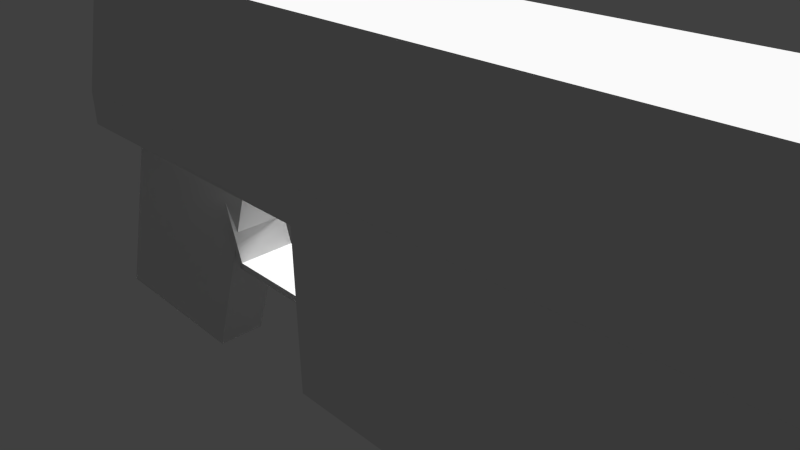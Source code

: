 # Source: pistola.blend  (saved by Blender 2.68.0; exported with 4.5.12 LTS)
import bpy
from mathutils import Matrix  # noqa: F401  (used for matrix-valued properties, if any)

bpy.ops.wm.read_factory_settings(use_empty=True)
scene = bpy.context.scene
scene.name = 'Scene'

# ---- collections
col_collection_1 = bpy.data.collections.new('Collection 1'); scene.collection.children.link(col_collection_1)

# ---- materials (node trees are filled in below, after node groups)
mat_material_003 = bpy.data.materials.new('Material.003')
mat_material_003.alpha_threshold = 0.0
mat_material_003.use_transparent_shadow = False
mat_material_003.roughness = 0.5
mat_material_003.line_color = (0.0, 0.0, 0.0, 1.0)
mat_material = bpy.data.materials.new('Material')
mat_material.alpha_threshold = 0.0
mat_material.use_transparent_shadow = False
mat_material.roughness = 0.5
mat_material.line_color = (0.0, 0.0, 0.0, 1.0)
mat_material_004 = bpy.data.materials.new('Material.004')
mat_material_004.alpha_threshold = 0.0
mat_material_004.use_transparent_shadow = False
mat_material_004.roughness = 0.5
mat_material_004.line_color = (0.0, 0.0, 0.0, 1.0)
mat_material_002 = bpy.data.materials.new('Material.002')
mat_material_002.alpha_threshold = 0.0
mat_material_002.use_transparent_shadow = False
mat_material_002.roughness = 0.5
mat_material_002.line_color = (0.0, 0.0, 0.0, 1.0)
mat_material_001 = bpy.data.materials.new('Material.001')
mat_material_001.alpha_threshold = 0.0
mat_material_001.use_transparent_shadow = False
mat_material_001.roughness = 0.5
mat_material_001.line_color = (0.0, 0.0, 0.0, 1.0)

# ---- material node trees

# ---- world
world_world = bpy.data.worlds.new('World'); scene.world = world_world
world_world.color = (0.05088, 0.05088, 0.05088)
world_world.use_sun_shadow = False
world_world.sun_shadow_jitter_overblur = 0.0
world_world.cycles.sampling_method = 'MANUAL'
world_world.cycles.sample_map_resolution = 256

# ---- cameras
cam_camera = bpy.data.cameras.new('Camera')
cam_camera.clip_end = 100.0
cam_camera.lens = 35.0
cam_camera.sensor_width = 32.0
cam_camera.sensor_height = 18.0
cam_camera.ortho_scale = 7.314
cam_camera.dof.focus_distance = 0.0
cam_camera.dof.aperture_fstop = 128.0

# ---- lights
light_lamp = bpy.data.lights.new('Lamp', 'SUN')
light_lamp.transmission_factor = 0.0
light_lamp.cutoff_distance = 30.0
light_lamp.angle = 0.1993
light_lamp.energy = 8.04
light_lamp.shadow_buffer_clip_start = 1.001
light_lamp.shadow_soft_size = 0.1
light_lamp.shadow_cascade_max_distance = 1000.0
light_lamp.cycles.use_multiple_importance_sampling = False

# ---- meshes
me_cylinder_001 = bpy.data.meshes.new('Cylinder.001')
me_cylinder_001.from_pydata([(0.866, 0.5, -1.0), (0.866, 0.5, 1.0), (0.866, -0.5, -1.0), (0.866, -0.5, 1.0), (-8.742e-08, -1.0, -1.0), (-8.742e-08, -1.0, 1.0), (-0.866, -0.5, -1.0), (-0.866, -0.5, 1.0), (-0.866, 0.5, -1.0), (-0.866, 0.5, 1.0), (0.01823, -0.8974, -1.0), (0.01823, -0.8974, 1.0), (-0.8478, -0.3974, -1.0), (-0.8478, -0.3974, 1.0), (0.8514, -0.4175, -1.0), (0.8514, -0.4175, 1.0), (-0.01465, -0.9175, -1.0), (-0.01465, -0.9175, 1.0), (-0.8196, -0.5, -1.0), (-0.8196, -0.5, 1.0), (-0.8196, 0.5, -1.0), (-0.8196, 0.5, 1.0)], [], [(0, 1, 3, 2), (5, 4, 16, 17), (4, 5, 11, 10), (8, 6, 18, 20), (10, 11, 13, 12), (6, 4, 10, 12), (5, 7, 13, 11), (7, 6, 12, 13), (14, 15, 17, 16), (2, 3, 15, 14), (4, 2, 14, 16), (3, 5, 17, 15), (18, 19, 21, 20), (7, 9, 21, 19), (9, 8, 20, 21), (6, 7, 19, 18)])
_uv = me_cylinder_001.uv_layers.new(name='UVMap')
_uv.uv.foreach_set('vector', [0.6414, 0.6181, 0.5376, 0.6181, 0.5376, 0.5143, 0.6414, 0.5143, 0.6414, 0.6181, 0.5376, 0.6181, 0.5376, 0.5143, 0.6414, 0.5143, 0.6414, 0.6181, 0.5376, 0.6181, 0.5376, 0.5143, 0.6414, 0.5143, 0.6414, 0.6181, 0.5376, 0.6181, 0.5376, 0.5143, 0.6414, 0.5143, 0.6414, 0.6181, 0.5376, 0.6181, 0.5376, 0.5143, 0.6414, 0.5143, 0.6414, 0.6181, 0.5376, 0.6181, 0.5376, 0.5143, 0.6414, 0.5143, 0.6414, 0.6181, 0.5376, 0.6181, 0.5376, 0.5143, 0.6414, 0.5143, 0.6414, 0.6181, 0.5376, 0.6181, 0.5376, 0.5143, 0.6414, 0.5143, 0.6414, 0.6181, 0.5376, 0.6181, 0.5376, 0.5143, 0.6414, 0.5143, 0.6414, 0.6181, 0.5376, 0.6181, 0.5376, 0.5143, 0.6414, 0.5143, 0.6414, 0.6181, 0.5376, 0.6181, 0.5376, 0.5143, 0.6414, 0.5143, 0.6414, 0.6181, 0.5376, 0.6181, 0.5376, 0.5143, 0.6414, 0.5143, 0.5383, 0.6181, 0.5383, 0.5141, 0.6421, 0.5142, 0.6414, 0.6178, 0.6414, 0.6181, 0.5376, 0.6181, 0.5376, 0.5143, 0.6414, 0.5143, 0.6414, 0.6181, 0.5376, 0.6181, 0.5376, 0.5143, 0.6414, 0.5143, 0.6414, 0.6181, 0.5376, 0.6181, 0.5376, 0.5143, 0.6414, 0.5143])
me_cylinder_001.materials.append(mat_material_003)
me_cylinder_001.use_remesh_preserve_volume = False
me_cylinder_001.use_remesh_preserve_attributes = False
me_cylinder_001.use_mirror_vertex_groups = False
me_cylinder_001.update()
me_cylinder = bpy.data.meshes.new('Cylinder')
me_cylinder.from_pydata([(0.0, 1.0, -1.0), (0.0, 1.0, 1.0), (0.866, 0.5, -1.0), (0.866, 0.5, 1.0), (0.866, -0.5, -1.0), (0.866, -0.5, 1.0), (-8.742e-08, -1.0, -1.0), (-8.742e-08, -1.0, 1.0), (-0.866, -0.5, -1.0), (-0.866, -0.5, 1.0), (-0.866, 0.5, -1.0), (-0.866, 0.5, 1.0)], [], [(0, 1, 3, 2), (2, 3, 5, 4), (4, 5, 7, 6), (6, 7, 9, 8), (3, 1, 11, 9, 7, 5), (10, 11, 1, 0), (8, 9, 11, 10), (0, 2, 4, 6, 8, 10)])
_uv = me_cylinder.uv_layers.new(name='UVMap')
_uv.uv.foreach_set('vector', [0.2836, 0.3596, 0.2835, 0.3363, 0.2951, 0.3362, 0.2952, 0.3595, 0.2459, 0.3829, 0.2458, 0.3597, 0.2516, 0.3596, 0.2517, 0.3829, 0.2517, 0.3829, 0.2516, 0.3596, 0.2632, 0.3596, 0.2633, 0.3829, 0.2632, 0.3362, 0.2633, 0.3595, 0.2575, 0.3596, 0.2574, 0.3363, 0.296, 0.5278, 0.3213, 0.5462, 0.3213, 0.5831, 0.296, 0.6015, 0.2707, 0.5831, 0.2707, 0.5463, 0.2458, 0.3363, 0.2459, 0.3596, 0.24, 0.3596, 0.24, 0.3363, 0.2574, 0.3363, 0.2575, 0.3596, 0.2459, 0.3596, 0.2458, 0.3363, 0.2633, 0.3421, 0.2734, 0.3362, 0.2835, 0.3421, 0.2835, 0.3537, 0.2734, 0.3595, 0.2633, 0.3537])
me_cylinder.materials.append(mat_material)
me_cylinder.use_remesh_preserve_volume = False
me_cylinder.use_remesh_preserve_attributes = False
me_cylinder.use_mirror_vertex_groups = False
me_cylinder.update()
me_cube_003 = bpy.data.meshes.new('Cube.003')
me_cube_003.from_pydata([(-1.0, -1.0, -1.0), (-1.0, 1.0, -1.0), (1.0, 0.4606, -1.0), (1.0, -0.4606, -1.0), (-1.0, -1.0, 1.0), (-1.0, 1.0, 1.0), (1.0, 0.4606, 1.0), (1.0, -0.4606, 1.0), (-1.004, -1.007, -1.001), (-0.9964, 1.001, -0.9993), (1.0, 0.4606, -1.0), (1.0, -0.4606, -1.0)], [], [(4, 5, 1, 0), (5, 6, 2, 1), (6, 7, 3, 2), (7, 4, 0, 3), (2, 3, 11, 10), (7, 6, 5, 4), (8, 9, 10, 11), (0, 1, 9, 8), (1, 2, 10, 9), (3, 0, 8, 11)])
_uv = me_cube_003.uv_layers.new(name='UVMap')
_uv.uv.foreach_set('vector', [0.06387, 0.5873, 0.114, 0.5821, 0.1168, 0.2782, 0.06237, 0.2788, 0.2327, 0.5882, 0.3753, 0.6127, 0.3096, 0.1025, 0.1401, 0.1011, 0.1098, 0.5933, 0.06578, 0.5924, 0.06222, 0.382, 0.1177, 0.3886, 0.3763, 0.6109, 0.2342, 0.5916, 0.141, 0.1041, 0.3091, 0.09968, 0.0, 0.0, 0.0, 0.0, 0.0, 0.0, 0.0, 0.0, 0.3333, 0.6677, 0.6656, 0.6667, 0.6667, 0.999, 0.3344, 1.0, 0.4324, 0.3799, 0.3718, 0.381, 0.367, 0.1096, 0.4339, 0.1124, 0.0, 0.0, 0.0, 0.0, 0.0, 0.0, 0.0, 0.0, 0.0, 0.0, 0.0, 0.0, 0.0, 0.0, 0.0, 0.0, 0.0, 0.0, 0.0, 0.0, 0.0, 0.0, 0.0, 0.0])
me_cube_003.materials.append(mat_material_004)
me_cube_003.use_remesh_preserve_volume = False
me_cube_003.use_remesh_preserve_attributes = False
me_cube_003.use_mirror_vertex_groups = False
me_cube_003.update()
me_cube_002 = bpy.data.meshes.new('Cube.002')
me_cube_002.from_pydata([(-1.0, -1.0, -1.0), (-1.0, 1.0, -1.0), (1.0, 1.0, -1.0), (1.0, -1.0, -1.0), (-1.0, -1.0, 1.0), (-1.0, 1.0, 1.0), (1.0, 1.0, 1.0), (1.0, -1.0, 1.0), (-0.1385, -1.0, -1.0), (-0.1385, 1.0, -1.0), (1.0, 1.0, -10.24), (1.0, -1.0, -10.24), (-0.1385, -1.0, -10.24), (-0.1385, 1.0, -10.24)], [], [(4, 5, 1, 0), (5, 6, 2, 9, 1), (6, 7, 3, 2), (7, 4, 0, 8, 3), (0, 1, 9, 8), (7, 6, 5, 4), (2, 3, 11, 10), (12, 13, 10, 11), (9, 2, 10, 13), (8, 9, 13, 12), (3, 8, 12, 11)])
_uv = me_cube_002.uv_layers.new(name='UVMap')
_uv.uv.foreach_set('vector', [0.219, 0.3357, 0.3247, 0.3355, 0.325, 0.3918, 0.2193, 0.392, 0.1528, 0.3885, 0.3512, 0.3884, 0.3506, 0.3336, 0.2377, 0.3337, 0.1522, 0.3338, 0.7825, 0.8625, 0.7175, 0.8627, 0.7173, 0.7977, 0.7823, 0.7975, 0.1522, 0.3485, 0.3764, 0.3477, 0.3762, 0.38, 0.2837, 0.3801, 0.1517, 0.3813, 0.8871, 0.597, 0.8865, 0.7954, 0.801, 0.7951, 0.8016, 0.5967, 0.801, 0.1996, 0.9994, 0.199, 1.0, 0.3974, 0.8016, 0.398, 0.9557, 0.5467, 0.9979, 0.5409, 0.9993, 0.6279, 0.9538, 0.628, 0.9978, 0.7353, 0.9557, 0.7346, 0.9559, 0.4509, 0.998, 0.4497, 0.7037, 0.6307, 0.3128, 0.6329, 0.3137, 0.4932, 0.7047, 0.4909, 0.9555, 0.671, 0.9974, 0.6687, 0.997, 0.7357, 0.9539, 0.7437, 0.3134, 0.6302, 0.6014, 0.6303, 0.6004, 0.4957, 0.3125, 0.4955])
me_cube_002.materials.append(mat_material_002)
me_cube_002.use_remesh_preserve_volume = False
me_cube_002.use_remesh_preserve_attributes = False
me_cube_002.use_mirror_vertex_groups = False
me_cube_002.update()
me_cube_001 = bpy.data.meshes.new('Cube.001')
me_cube_001.from_pydata([(-1.0, -1.0, -1.0), (-1.0, 1.0, -1.0), (1.0, 1.0, -1.0), (1.0, -1.0, -1.0), (-0.856, -1.0, 1.0), (-0.8551, 1.0, 1.0), (1.0, 1.0, 1.0), (1.0, -1.0, 1.0), (-0.856, -1.0, 1.0), (-0.8549, 1.0, 1.0)], [], [(4, 5, 1, 0), (6, 7, 3, 2), (7, 8, 0, 3), (0, 1, 2, 3), (7, 6, 9, 8), (9, 6, 2, 1)])
_uv = me_cube_001.uv_layers.new(name='UVMap')
_uv.uv.foreach_set('vector', [0.09197, 0.8578, 0.2096, 0.8578, 0.2096, 0.9755, 0.09197, 0.9755, 0.7099, 0.7519, 0.8026, 0.7499, 0.7996, 0.8933, 0.7069, 0.8954, 0.5393, 0.9849, 0.003677, 0.9856, 0.003598, 0.8437, 0.5392, 0.843, 0.0, 0.0, 1.0, 0.0, 1.0, 1.0, 0.0, 1.0, 0.1028, 0.864, 0.5353, 0.864, 0.5353, 0.9814, 0.1028, 0.9814, 0.006349, 0.8405, 0.5143, 0.8405, 0.5159, 0.9857, 0.007937, 0.9857])
me_cube_001.materials.append(mat_material_001)
me_cube_001.use_remesh_preserve_volume = False
me_cube_001.use_remesh_preserve_attributes = False
me_cube_001.use_mirror_vertex_groups = False
me_cube_001.update()

# ---- objects
ob_cylinder_001 = bpy.data.objects.new('Cylinder.001', me_cylinder_001)
ob_cylinder = bpy.data.objects.new('Cylinder', me_cylinder)
ob_cube_002 = bpy.data.objects.new('Cube.002', me_cube_003)
ob_cube_001 = bpy.data.objects.new('Cube.001', me_cube_002)
ob_cube = bpy.data.objects.new('Cube', me_cube_001)
ob_lamp = bpy.data.objects.new('Lamp', light_lamp)
ob_camera = bpy.data.objects.new('Camera', cam_camera)

# ---- transforms, parenting, visibility, modifiers, constraints
ob_cylinder_001.location = (-0.8006, -0.2476, 0.1486)
ob_cylinder_001.rotation_euler = (1.571, -0.3074, -4.265e-08)
ob_cylinder_001.scale = (1.803, 1.0, 0.4356)
ob_cylinder_001.lineart.crease_threshold = 0.0
ob_cylinder.location = (5.328, -0.2252, 2.374)
ob_cylinder.rotation_euler = (0.0, 1.571, 0.0)
ob_cylinder.scale = (0.7273, 0.7273, 1.349)
ob_cylinder.lineart.crease_threshold = 0.0
ob_cube_002.location = (-3.331, -0.2476, -0.534)
ob_cube_002.rotation_euler = (8.216e-09, 0.3411, 4.77e-08)
ob_cube_002.scale = (0.9605, 0.8089, 1.814)
ob_cube_002.lineart.crease_threshold = 0.0
ob_cube_001.location = (0.7591, -0.2476, 1.099)
ob_cube_001.scale = (5.636, 1.0, 0.2597)
ob_cube_001.lineart.crease_threshold = 0.0
ob_cube.location = (0.7591, -0.2476, 2.359)
ob_cube.scale = (5.636, 1.0, 1.0)
ob_cube.lineart.crease_threshold = 0.0
ob_lamp.location = (29.93, 22.9, 9.972)
ob_lamp.rotation_euler = (-1.062, -0.4072, -0.16)
ob_lamp.lock_rotations_4d = False
ob_lamp.empty_display_type = 'ARROWS'
ob_lamp.color = (0.0, 0.0, 0.0, 0.0)
ob_lamp.lineart.crease_threshold = 0.0
ob_camera.location = (7.481, -6.508, 5.344)
ob_camera.rotation_euler = (1.109, 0.01082, 0.8149)
ob_camera.lock_rotations_4d = False
ob_camera.empty_display_type = 'ARROWS'
ob_camera.color = (0.0, 0.0, 0.0, 0.0)
ob_camera.display_type = 'WIRE'
ob_camera.lineart.crease_threshold = 0.0

# ---- collection membership
col_collection_1.objects.link(ob_cylinder_001)
col_collection_1.objects.link(ob_cylinder)
col_collection_1.objects.link(ob_cube_002)
col_collection_1.objects.link(ob_cube_001)
col_collection_1.objects.link(ob_cube)
col_collection_1.objects.link(ob_lamp)
col_collection_1.objects.link(ob_camera)

# ---- scene / render settings (as saved in the file)
scene.camera = ob_camera
scene.frame_start = 1; scene.frame_end = 250; scene.frame_set(153)
scene.render.engine = 'BLENDER_EEVEE_NEXT'
scene.render.image_settings.color_mode = 'RGB'
scene.render.image_settings.compression = 90
scene.render.resolution_percentage = 50
scene.render.dither_intensity = 0.0
scene.cycles.use_denoising = False
scene.cycles.samples = 10
scene.cycles.sampling_pattern = 'TABULATED_SOBOL'
scene.cycles.light_sampling_threshold = 0.0
scene.cycles.use_adaptive_sampling = False
scene.cycles.use_light_tree = False
scene.cycles.blur_glossy = 0.0
scene.cycles.volume_bounces = 1
scene.cycles.pixel_filter_type = 'GAUSSIAN'
scene.cycles.sample_clamp_indirect = 0.0
scene.view_settings.view_transform = 'Standard'
bpy.context.view_layer.update()
